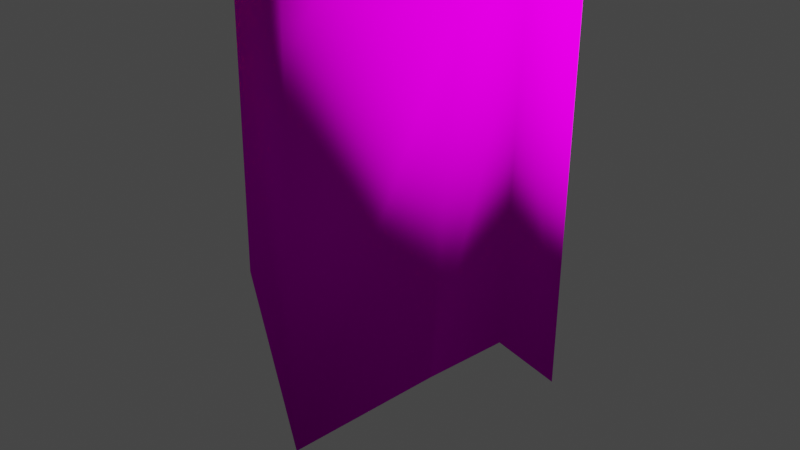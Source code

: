 # Source: player.blend  (saved by Blender 2.91.10; exported with 4.5.12 LTS)
import bpy
from mathutils import Matrix  # noqa: F401  (used for matrix-valued properties, if any)

bpy.ops.wm.read_factory_settings(use_empty=True)
scene = bpy.context.scene
scene.name = 'Scene'

# ---- collections
col_collection = bpy.data.collections.new('Collection'); scene.collection.children.link(col_collection)

# ---- images (referenced by path relative to the original .blend; pixels are not part of the script)
import os
ASSET_DIR = os.environ.get("B2B_ASSET_DIR", "")  # directory of the original .blend (textures are referenced by path, not embedded)
HERE = os.path.dirname(os.path.abspath(__file__))  # packed textures are extracted next to this script under _unpacked/

def load_image(name, relpath, width, height, colorspace="sRGB"):
    """Load a texture the original file referenced (path relative to the .blend, or extracted next to this script)."""
    p = next((c for c in (os.path.join(HERE, relpath), os.path.join(ASSET_DIR, relpath)) if relpath and os.path.exists(c)), "")
    if p:
        img = bpy.data.images.load(p, check_existing=True)
        img.name = name
    else:  # same state as the original file: an image datablock whose file is absent (Cycles renders it pink)
        img = bpy.data.images.new(name, width, height)
        img.source = "FILE"
        img.filepath = "//" + (relpath or name)
    img.colorspace_settings.name = colorspace
    return img
img_vengetexture_png = load_image('VengeTexture.png', 'VengeTexture.png', 1024, 1024, 'sRGB')
img_venge_scaled_10x_pngcrushed_png = load_image('venge_scaled_10x_pngcrushed.png', 'venge_scaled_10x_2pngcrushed.png', 1024, 1024, 'sRGB')

# ---- materials (node trees are filled in below, after node groups)
mat_material = bpy.data.materials.new('Material')
mat_material.alpha_threshold = 0.0
mat_material.use_transparent_shadow = False
mat_material.line_color = (0.0, 0.0, 0.0, 1.0)
mat_skin = bpy.data.materials.new('Skin')
mat_skin.alpha_threshold = 0.0
mat_skin.use_transparent_shadow = False
mat_skin.line_color = (0.0, 0.0, 0.0, 1.0)
mat_material_005 = bpy.data.materials.new('Material.005')
mat_material_005.use_transparent_shadow = False
mat_material_008 = bpy.data.materials.new('Material.008')
mat_material_008.use_transparent_shadow = False
mat_material_009 = bpy.data.materials.new('Material.009')
mat_material_009.use_transparent_shadow = False

# ---- material node trees
mat_material.use_nodes = True; mat_material.node_tree.nodes.clear()
_N = mat_material.node_tree.nodes; _L = mat_material.node_tree.links
n0 = _N.new('ShaderNodeOutputMaterial'); n0.name = 'Material Output'; n0.location = (300, 300)
n1 = _N.new('ShaderNodeTexImage'); n1.name = 'Image Texture'; n1.location = (-313, 242)
n1.image = img_vengetexture_png
n1.interpolation = 'Closest'
n2 = _N.new('ShaderNodeBsdfPrincipled'); n2.name = 'Principled BSDF'; n2.location = (10, 300)
n2.subsurface_method = 'BURLEY'
n2.inputs[2].default_value = 1.0
n2.inputs[3].default_value = 1.45
n2.inputs[13].default_value = 0.0
n2.inputs[27].default_value = (0.0, 0.0, 0.0, 1.0)
n2.inputs[28].default_value = 1.0
_L.new(n2.outputs[0], n0.inputs[0])
_L.new(n1.outputs[0], n2.inputs[0])
n0.is_active_output = True
mat_skin.use_nodes = True; mat_skin.node_tree.nodes.clear()
_N = mat_skin.node_tree.nodes; _L = mat_skin.node_tree.links
n0 = _N.new('ShaderNodeOutputMaterial'); n0.name = 'Material Output'; n0.location = (300, 300)
n1 = _N.new('ShaderNodeTexImage'); n1.name = 'Image Texture'; n1.location = (-313, 242)
n1.image = img_venge_scaled_10x_pngcrushed_png
n2 = _N.new('ShaderNodeBsdfPrincipled'); n2.name = 'Principled BSDF'; n2.location = (10, 300)
n2.subsurface_method = 'BURLEY'
n2.inputs[0].default_value = (0.8, 0.5732, 0.0, 1.0)
n2.inputs[2].default_value = 1.0
n2.inputs[3].default_value = 1.45
n2.inputs[13].default_value = 0.0
n2.inputs[27].default_value = (0.0, 0.0, 0.0, 1.0)
n2.inputs[28].default_value = 1.0
_L.new(n2.outputs[0], n0.inputs[0])
n0.is_active_output = True
mat_material_005.use_nodes = True; mat_material_005.node_tree.nodes.clear()
_N = mat_material_005.node_tree.nodes; _L = mat_material_005.node_tree.links
n0 = _N.new('ShaderNodeBsdfPrincipled'); n0.name = 'Principled BSDF'; n0.location = (10, 300)
n0.distribution = 'GGX'
n0.subsurface_method = 'BURLEY'
n0.inputs[0].default_value = (0.0, 0.0, 0.0, 1.0)
n0.inputs[2].default_value = 1.0
n0.inputs[3].default_value = 1.45
n0.inputs[13].default_value = 0.0
n0.inputs[27].default_value = (0.0, 0.0, 0.0, 1.0)
n0.inputs[28].default_value = 1.0
n1 = _N.new('ShaderNodeOutputMaterial'); n1.name = 'Material Output'; n1.location = (300, 300)
_L.new(n0.outputs[0], n1.inputs[0])
n1.is_active_output = True
mat_material_008.use_nodes = True; mat_material_008.node_tree.nodes.clear()
_N = mat_material_008.node_tree.nodes; _L = mat_material_008.node_tree.links
n0 = _N.new('ShaderNodeBsdfPrincipled'); n0.name = 'Principled BSDF'; n0.location = (10, 300)
n0.distribution = 'GGX'
n0.subsurface_method = 'BURLEY'
n0.inputs[0].default_value = (0.0, 0.0, 0.0, 1.0)
n0.inputs[2].default_value = 1.0
n0.inputs[3].default_value = 1.45
n0.inputs[13].default_value = 0.0
n0.inputs[27].default_value = (0.0, 0.0, 0.0, 1.0)
n0.inputs[28].default_value = 1.0
n1 = _N.new('ShaderNodeOutputMaterial'); n1.name = 'Material Output'; n1.location = (300, 300)
_L.new(n0.outputs[0], n1.inputs[0])
n1.is_active_output = True
mat_material_009.use_nodes = True; mat_material_009.node_tree.nodes.clear()
_N = mat_material_009.node_tree.nodes; _L = mat_material_009.node_tree.links
n0 = _N.new('ShaderNodeBsdfPrincipled'); n0.name = 'Principled BSDF'; n0.location = (10, 300)
n0.distribution = 'GGX'
n0.subsurface_method = 'BURLEY'
n0.inputs[0].default_value = (0.0, 0.0, 0.0, 1.0)
n0.inputs[2].default_value = 1.0
n0.inputs[3].default_value = 1.45
n0.inputs[13].default_value = 0.0
n0.inputs[27].default_value = (0.0, 0.0, 0.0, 1.0)
n0.inputs[28].default_value = 1.0
n1 = _N.new('ShaderNodeOutputMaterial'); n1.name = 'Material Output'; n1.location = (300, 300)
_L.new(n0.outputs[0], n1.inputs[0])
n1.is_active_output = True

# ---- world
world_world = bpy.data.worlds.new('World'); scene.world = world_world
world_world.use_nodes = True; world_world.node_tree.nodes.clear()
_N = world_world.node_tree.nodes; _L = world_world.node_tree.links
n0 = _N.new('ShaderNodeOutputWorld'); n0.name = 'World Output'; n0.location = (300, 300)
n1 = _N.new('ShaderNodeBackground'); n1.name = 'Background'; n1.location = (10, 300)
n1.inputs[0].default_value = (0.05088, 0.05088, 0.05088, 1.0)
_L.new(n1.outputs[0], n0.inputs[0])
n0.is_active_output = True
world_world.color = (0.05088, 0.05088, 0.05088)
world_world.use_sun_shadow = False
world_world.sun_shadow_jitter_overblur = 0.0

# ---- cameras
cam_camera = bpy.data.cameras.new('Camera')
cam_camera.clip_end = 100.0
cam_camera.ortho_scale = 7.314

# ---- lights
light_light = bpy.data.lights.new('Light', 'SUN')
light_light.transmission_factor = 0.0
light_light.angle = 0.1993
light_light.shadow_soft_size = 0.1
light_light.shadow_cascade_max_distance = 1000.0

# ---- meshes
me_sphere = bpy.data.meshes.new('Sphere')
me_sphere.from_pydata([(0.0, 0.5878, 0.809), (0.0, 0.9511, 0.309), (0.0, 0.9511, -0.309), (0.0, 0.5878, -0.809), (0.559, 0.1816, 0.809), (0.9045, 0.2939, 0.309), (0.9045, 0.2939, -0.309), (0.559, 0.1816, -0.809), (0.3455, -0.4755, 0.809), (0.559, -0.7694, 0.309), (0.559, -0.7694, -0.309), (0.3455, -0.4755, -0.809), (0.0, -8.742e-08, -1.0), (-5.139e-08, -1.581e-07, 1.0), (-0.3455, -0.4755, 0.809), (-0.559, -0.7694, 0.309), (-0.559, -0.7694, -0.309), (-0.3455, -0.4755, -0.809), (-0.559, 0.1816, 0.809), (-0.9045, 0.2939, 0.309), (-0.9045, 0.2939, -0.309), (-0.559, 0.1816, -0.809)], [], [(0, 13, 4), (3, 2, 6, 7), (1, 0, 4, 5), (12, 3, 7), (2, 1, 5, 6), (12, 7, 11), (6, 5, 9, 10), (4, 13, 8), (7, 6, 10, 11), (5, 4, 8, 9), (12, 11, 17), (10, 9, 15, 16), (8, 13, 14), (11, 10, 16, 17), (9, 8, 14, 15), (12, 17, 21), (16, 15, 19, 20), (14, 13, 18), (17, 16, 20, 21), (15, 14, 18, 19), (12, 21, 3), (20, 19, 1, 2), (18, 13, 0), (21, 20, 2, 3), (19, 18, 0, 1)])
me_sphere.polygons.foreach_set('use_smooth', [True] * 25)
_uv = me_sphere.uv_layers.new(name='UVMap')
_uv.uv.foreach_set('vector', [0.3321, 0.6634, 0.3143, 0.6061, 0.3057, 0.6935, 0.6713, 0.03941, 0.6203, 0.1588, 0.8873, 0.1588, 0.8363, 0.03941, 0.6203, 0.3065, 0.6713, 0.4259, 0.8363, 0.4259, 0.8873, 0.3065, 0.3128, 0.7707, 0.3326, 0.724, 0.3059, 0.6935, 0.6203, 0.1588, 0.6203, 0.3065, 0.8873, 0.3065, 0.8873, 0.1588, 0.3128, 0.7707, 0.3059, 0.6935, 0.2894, 0.7777, 0.0, 0.5541, 0.0, 0.7158, 0.2925, 0.7158, 0.2925, 0.5541, 0.3057, 0.6935, 0.3143, 0.6061, 0.2894, 0.6077, 0.06385, 0.7422, 0.0, 0.5541, 0.2925, 0.5541, 0.1367, 0.7422, 0.0, 0.7158, 0.05586, 0.8466, 0.2366, 0.8466, 0.2925, 0.7158, 0.3128, 0.7707, 0.2894, 0.7777, 0.3059, 0.8603, 0.2925, 0.5541, 0.2925, 0.7158, 0.2894, 0.6948, 0.2894, 0.6007, 0.2894, 0.6077, 0.3143, 0.6061, 0.3959, 0.6639, 0.1817, 0.7422, 0.2925, 0.5541, 0.2894, 0.6007, 0.2545, 0.7422, 0.2925, 0.7158, 0.3483, 0.8466, 0.2807, 0.771, 0.2894, 0.6948, 0.3128, 0.7707, 0.3059, 0.8603, 0.3326, 0.8271, 0.04134, 0.6244, 0.04134, 0.6895, 0.1592, 0.6895, 0.1592, 0.6244, 0.3959, 0.6639, 0.3143, 0.6061, 0.3321, 0.559, 0.06385, 0.5717, 0.04134, 0.6244, 0.1592, 0.6244, 0.1367, 0.5717, 0.04134, 0.6895, 0.06385, 0.7422, 0.1367, 0.7422, 0.1592, 0.6895, 0.3128, 0.7707, 0.3326, 0.8271, 0.3326, 0.724, 0.1592, 0.6244, 0.1592, 0.6895, 0.277, 0.6895, 0.277, 0.6244, 0.3321, 0.559, 0.3143, 0.6061, 0.3321, 0.6634, 0.1817, 0.5717, 0.1592, 0.6244, 0.277, 0.6244, 0.2545, 0.5717, 0.1592, 0.6895, 0.1817, 0.7422, 0.2545, 0.7422, 0.277, 0.6895])
me_sphere.materials.append(mat_material)
me_sphere.use_remesh_fix_poles = True
me_sphere.use_remesh_preserve_attributes = False
me_sphere.use_mirror_vertex_groups = False
me_sphere.update()
me_sphere_002 = bpy.data.meshes.new('Sphere.002')
me_sphere_002.from_pydata([(0.75, -0.433, 0.4441), (0.5071, -0.2928, -0.48), (-0.75, -0.433, 0.4441), (-0.5071, -0.2928, -0.48), (0.6391, -0.4484, 0.04171), (-0.6358, -0.6853, 0.04085), (0.1867, 0.2273, 0.4441), (-0.1861, 0.2279, 0.4441), (0.1537, 0.3193, -0.48), (-0.1542, 0.3186, -0.48), (-0.1559, -0.09, -0.688), (0.1555, -0.08976, -0.6882), (0.187, -0.108, 0.7774), (-0.1865, -0.1077, 0.7777), (-0.1241, 0.4689, 0.007971), (0.1431, 0.4806, 0.00934), (-0.6703, -0.03218, 0.4506), (-0.5356, 0.1028, 0.03056), (-0.3307, 0.01288, -0.48)], [], [(10, 3, 18, 9), (8, 15, 4, 1), (2, 13, 7, 16), (0, 12, 13, 2), (4, 0, 2, 5), (18, 17, 14, 9), (15, 6, 0, 4), (17, 16, 7, 14), (10, 11, 1, 3), (1, 4, 5, 3), (11, 8, 1), (15, 8, 9, 14), (12, 6, 7, 13), (8, 11, 10, 9), (6, 15, 14, 7), (6, 12, 0), (5, 2, 16, 17), (3, 5, 17, 18)])
me_sphere_002.polygons.foreach_set('use_smooth', [True] * 18)
_uv = me_sphere_002.uv_layers.new(name='UVMap')
_uv.uv.foreach_set('vector', [0.7829, 0.7161, 0.7836, 0.7268, 0.7886, 0.7197, 0.7936, 0.7126, 0.7768, 0.7795, 0.7863, 0.7749, 0.7676, 0.7568, 0.7643, 0.7674, 0.7812, 0.7497, 0.7829, 0.7357, 0.7713, 0.7357, 0.7753, 0.7477, 0.7559, 0.7497, 0.7434, 0.7624, 0.7425, 0.7716, 0.7523, 0.7866, 0.7643, 0.7531, 0.7559, 0.7497, 0.7523, 0.7866, 0.7643, 0.7849, 0.7886, 0.7197, 0.7995, 0.7282, 0.8048, 0.7167, 0.7936, 0.7126, 0.7863, 0.7749, 0.7863, 0.7663, 0.773, 0.7497, 0.7676, 0.7568, 0.7651, 0.7444, 0.7753, 0.7477, 0.7713, 0.7357, 0.7591, 0.7342, 0.7863, 0.7965, 0.7871, 0.8042, 0.7951, 0.812, 0.7924, 0.7871, 0.7951, 0.812, 0.8081, 0.8141, 0.8081, 0.7822, 0.7924, 0.7871, 0.7655, 0.7786, 0.7768, 0.7795, 0.7643, 0.7674, 0.759, 0.7276, 0.7518, 0.7274, 0.7518, 0.735, 0.7591, 0.7342, 0.7829, 0.7265, 0.7713, 0.7265, 0.7713, 0.7357, 0.7829, 0.7357, 0.7768, 0.7795, 0.7655, 0.7786, 0.765, 0.7846, 0.7763, 0.7855, 0.7713, 0.7265, 0.759, 0.7276, 0.7591, 0.7342, 0.7713, 0.7357, 0.7713, 0.7265, 0.7829, 0.7265, 0.7812, 0.7126, 0.7863, 0.7419, 0.7979, 0.7451, 0.8048, 0.7379, 0.7995, 0.7282, 0.7836, 0.7268, 0.7863, 0.7419, 0.7995, 0.7282, 0.7886, 0.7197])
me_sphere_002.materials.append(mat_skin)
me_sphere_002.use_remesh_fix_poles = True
me_sphere_002.use_remesh_preserve_attributes = False
me_sphere_002.use_mirror_vertex_groups = False
me_sphere_002.update()
me_sphere_003 = bpy.data.meshes.new('Sphere.003')
me_sphere_003.from_pydata([(0.75, -0.433, 0.4441), (0.5071, -0.2928, -0.48), (-0.75, -0.433, 0.4441), (-0.5071, -0.2928, -0.48), (0.6391, -0.4484, 0.04171), (-0.6358, -0.6853, 0.04085), (0.1867, 0.2273, 0.4441), (-0.1861, 0.2279, 0.4441), (0.1537, 0.3193, -0.48), (-0.1542, 0.3186, -0.48), (-0.1559, -0.09, -0.688), (0.1555, -0.08976, -0.6882), (0.187, -0.108, 0.7774), (-0.1865, -0.1077, 0.7777), (-0.1241, 0.4689, 0.007971), (0.1431, 0.4806, 0.00934), (-0.6703, -0.03218, 0.4506), (-0.5356, 0.1028, 0.03056), (-0.3307, 0.01288, -0.48)], [], [(10, 3, 18, 9), (8, 15, 4, 1), (2, 13, 7, 16), (0, 12, 13, 2), (4, 0, 2, 5), (18, 17, 14, 9), (15, 6, 0, 4), (17, 16, 7, 14), (10, 11, 1, 3), (1, 4, 5, 3), (11, 8, 1), (15, 8, 9, 14), (12, 6, 7, 13), (8, 11, 10, 9), (6, 15, 14, 7), (6, 12, 0), (5, 2, 16, 17), (3, 5, 17, 18)])
me_sphere_003.polygons.foreach_set('use_smooth', [True] * 18)
_uv = me_sphere_003.uv_layers.new(name='UVMap')
_uv.uv.foreach_set('vector', [0.7863, 0.7532, 0.7869, 0.7639, 0.7919, 0.7568, 0.7969, 0.7497, 0.7332, 0.8164, 0.7427, 0.8118, 0.724, 0.7937, 0.7207, 0.8043, 0.7501, 0.7497, 0.7518, 0.7357, 0.7402, 0.7357, 0.7442, 0.7477, 0.7341, 0.7497, 0.7216, 0.7624, 0.7207, 0.7716, 0.7305, 0.7866, 0.7425, 0.7531, 0.7341, 0.7497, 0.7305, 0.7866, 0.7425, 0.7849, 0.7919, 0.7568, 0.8028, 0.7652, 0.8082, 0.7538, 0.7969, 0.7497, 0.7427, 0.8118, 0.7427, 0.8032, 0.7294, 0.7866, 0.724, 0.7937, 0.7339, 0.7444, 0.7442, 0.7477, 0.7402, 0.7357, 0.728, 0.7342, 0.7643, 0.7998, 0.7651, 0.8075, 0.7731, 0.8153, 0.7704, 0.7904, 0.7731, 0.8153, 0.7861, 0.8174, 0.7861, 0.7855, 0.7704, 0.7904, 0.7219, 0.8155, 0.7332, 0.8164, 0.7207, 0.8043, 0.7279, 0.7276, 0.7207, 0.7274, 0.7207, 0.735, 0.728, 0.7342, 0.7518, 0.7265, 0.7402, 0.7265, 0.7402, 0.7357, 0.7518, 0.7357, 0.6597, 0.7803, 0.7664, 0.567, 0.8176, 0.6694, 0.7011, 0.9003, 0.7402, 0.7265, 0.7279, 0.7276, 0.728, 0.7342, 0.7402, 0.7357, 0.7402, 0.7265, 0.7518, 0.7265, 0.7501, 0.7126, 0.7897, 0.779, 0.8013, 0.7822, 0.8082, 0.775, 0.8028, 0.7652, 0.7869, 0.7639, 0.7897, 0.779, 0.8028, 0.7652, 0.7919, 0.7568])
me_sphere_003.materials.append(mat_skin)
me_sphere_003.use_remesh_fix_poles = True
me_sphere_003.use_remesh_preserve_attributes = False
me_sphere_003.use_mirror_vertex_groups = False
me_sphere_003.update()
me_sphere_004 = bpy.data.meshes.new('Sphere.004')
me_sphere_004.from_pydata([(0.0, 0.5878, 0.809), (0.0, 0.9511, 0.309), (0.0, 0.9511, -0.309), (0.0, 0.5878, -0.809), (0.559, 0.1816, 0.809), (0.9045, 0.2939, 0.309), (0.9045, 0.2939, -0.309), (0.559, 0.1816, -0.809), (0.3455, -0.4755, 0.809), (0.559, -0.7694, 0.309), (0.559, -0.7694, -0.309), (0.3455, -0.4755, -0.809), (0.0, -8.742e-08, -1.0), (-5.139e-08, -1.581e-07, 1.0), (-0.3455, -0.4755, 0.809), (-0.559, -0.7694, 0.309), (-0.559, -0.7694, -0.309), (-0.3455, -0.4755, -0.809), (-0.559, 0.1816, 0.809), (-0.9045, 0.2939, 0.309), (-0.9045, 0.2939, -0.309), (-0.559, 0.1816, -0.809)], [], [(0, 13, 4), (3, 2, 6, 7), (1, 0, 4, 5), (12, 3, 7), (2, 1, 5, 6), (12, 7, 11), (6, 5, 9, 10), (4, 13, 8), (7, 6, 10, 11), (5, 4, 8, 9), (12, 11, 17), (10, 9, 15, 16), (8, 13, 14), (11, 10, 16, 17), (9, 8, 14, 15), (12, 17, 21), (16, 15, 19, 20), (14, 13, 18), (17, 16, 20, 21), (15, 14, 18, 19), (12, 21, 3), (20, 19, 1, 2), (18, 13, 0), (21, 20, 2, 3), (19, 18, 0, 1)])
me_sphere_004.polygons.foreach_set('use_smooth', [True] * 25)
_uv = me_sphere_004.uv_layers.new(name='UVMap')
_uv.uv.foreach_set('vector', [0.3321, 0.6634, 0.3143, 0.6061, 0.3057, 0.6935, 0.6713, 0.03941, 0.6203, 0.1588, 0.8873, 0.1588, 0.8363, 0.03941, 0.6203, 0.3065, 0.6713, 0.4259, 0.8363, 0.4259, 0.8873, 0.3065, 0.3128, 0.7707, 0.3326, 0.724, 0.3059, 0.6935, 0.6203, 0.1588, 0.6203, 0.3065, 0.8873, 0.3065, 0.8873, 0.1588, 0.3128, 0.7707, 0.3059, 0.6935, 0.2894, 0.7777, 0.0, 0.5541, 0.0, 0.7158, 0.2925, 0.7158, 0.2925, 0.5541, 0.3057, 0.6935, 0.3143, 0.6061, 0.2894, 0.6077, 0.06385, 0.7422, 0.0, 0.5541, 0.2925, 0.5541, 0.1367, 0.7422, 0.0, 0.7158, 0.05586, 0.8466, 0.2366, 0.8466, 0.2925, 0.7158, 0.3128, 0.7707, 0.2894, 0.7777, 0.3059, 0.8603, 0.2925, 0.5541, 0.2925, 0.7158, 0.2894, 0.6948, 0.2894, 0.6007, 0.2894, 0.6077, 0.3143, 0.6061, 0.3959, 0.6639, 0.1817, 0.7422, 0.2925, 0.5541, 0.2894, 0.6007, 0.2545, 0.7422, 0.2925, 0.7158, 0.3483, 0.8466, 0.2807, 0.771, 0.2894, 0.6948, 0.3128, 0.7707, 0.3059, 0.8603, 0.3326, 0.8271, 0.04134, 0.6244, 0.04134, 0.6895, 0.1592, 0.6895, 0.1592, 0.6244, 0.3959, 0.6639, 0.3143, 0.6061, 0.3321, 0.559, 0.06385, 0.5717, 0.04134, 0.6244, 0.1592, 0.6244, 0.1367, 0.5717, 0.04134, 0.6895, 0.06385, 0.7422, 0.1367, 0.7422, 0.1592, 0.6895, 0.3128, 0.7707, 0.3326, 0.8271, 0.3326, 0.724, 0.1592, 0.6244, 0.1592, 0.6895, 0.277, 0.6895, 0.277, 0.6244, 0.3321, 0.559, 0.3143, 0.6061, 0.3321, 0.6634, 0.1817, 0.5717, 0.1592, 0.6244, 0.277, 0.6244, 0.2545, 0.5717, 0.1592, 0.6895, 0.1817, 0.7422, 0.2545, 0.7422, 0.277, 0.6895])
me_sphere_004.materials.append(mat_material)
me_sphere_004.use_remesh_fix_poles = True
me_sphere_004.use_remesh_preserve_attributes = False
me_sphere_004.use_mirror_vertex_groups = False
me_sphere_004.update()
me_plane = bpy.data.meshes.new('Plane')
me_plane.from_pydata([(2.002, 1.0, 0.1378), (1.536, 1.0, 0.3674), (0.0, 1.0, -1.601), (1.536, 1.037, 0.3674), (2.002, 1.037, 0.1378), (-1.577e-09, 1.037, -1.601)], [], [(1, 0, 2), (3, 5, 4), (1, 2, 5, 3), (2, 0, 4, 5), (0, 1, 3, 4)])
_uv = me_plane.uv_layers.new(name='UVMap')
_uv.uv.foreach_set('vector', [0.0, 0.0, 0.0, 0.0, 0.0, 0.0, 0.0, 0.0, 0.0, 0.0, 0.0, 0.0, 0.0, 0.0, 0.0, 0.0, 0.0, 0.0, 0.0, 0.0, 0.0, 0.0, 0.0, 0.0, 0.0, 0.0, 0.0, 0.0, 0.0, 0.0, 0.0, 0.0, 0.0, 0.0, 0.0, 0.0])
me_plane.materials.append(mat_material_005)
me_plane.use_remesh_fix_poles = True
me_plane.use_remesh_preserve_attributes = False
me_plane.use_mirror_vertex_groups = False
me_plane.update()
me_plane_002 = bpy.data.meshes.new('Plane.002')
me_plane_002.from_pydata([], [], [])
_uv = me_plane_002.uv_layers.new(name='UVMap')
_uv.uv.foreach_set('vector', [])
me_plane_002.materials.append(mat_material_008)
me_plane_002.use_remesh_fix_poles = True
me_plane_002.use_remesh_preserve_attributes = False
me_plane_002.use_mirror_vertex_groups = False
me_plane_002.update()
me_plane_003 = bpy.data.meshes.new('Plane.003')
me_plane_003.from_pydata([(2.002, 1.0, 0.1378), (1.536, 1.0, 0.3674), (0.0, 1.0, -1.601), (1.536, 1.037, 0.3674), (2.002, 1.037, 0.1378), (-1.577e-09, 1.037, -1.601)], [], [(1, 0, 2), (3, 5, 4), (1, 2, 5, 3), (2, 0, 4, 5), (0, 1, 3, 4)])
_uv = me_plane_003.uv_layers.new(name='UVMap')
_uv.uv.foreach_set('vector', [0.0, 0.0, 0.0, 0.0, 0.0, 0.0, 0.0, 0.0, 0.0, 0.0, 0.0, 0.0, 0.0, 0.0, 0.0, 0.0, 0.0, 0.0, 0.0, 0.0, 0.0, 0.0, 0.0, 0.0, 0.0, 0.0, 0.0, 0.0, 0.0, 0.0, 0.0, 0.0, 0.0, 0.0, 0.0, 0.0])
me_plane_003.materials.append(mat_material_009)
me_plane_003.use_remesh_fix_poles = True
me_plane_003.use_remesh_preserve_attributes = False
me_plane_003.use_mirror_vertex_groups = False
me_plane_003.update()
me_cube = bpy.data.meshes.new('Cube')
me_cube.from_pydata([(1.168, 0.7927, 0.2296), (1.825, 0.7789, 2.824), (1.666, 0.9049, -1.511), (-1.168, 0.7927, 0.2296), (-1.825, 0.7789, 2.824), (-1.666, 0.9049, -0.6098), (0.0, 0.9376, 0.2296), (0.0, 0.5036, 3.873), (0.0, 0.9064, 3.485), (0.0, 1.362, 2.807), (0.0, 1.437, -0.6257), (1.684, 0.0, 3.636), (1.168, -0.7927, 0.2296), (1.825, -0.7789, 2.824), (1.666, -0.9049, -0.6098), (-1.684, 0.0, 3.636), (-1.168, -0.7927, 0.2296), (-1.825, -0.7789, 2.824), (-1.666, -0.9049, -0.6098), (0.0, -0.9376, 0.2296), (0.0, -0.5036, 3.873), (0.0, -0.9064, 3.485), (0.0, -1.362, 2.807), (0.0, -1.437, -1.945), (1.168, 2.745e-09, 0.2296), (1.838, 0.0, 2.82), (1.703, 1.142e-09, -0.6142), (0.0, 0.0, 3.873), (0.0, 2.745e-09, 0.2296), (-1.168, 2.745e-09, 0.2296), (-1.838, 0.0, 2.82), (-1.703, 1.142e-09, -1.104)], [], [(9, 7, 11, 1), (10, 9, 1, 2), (9, 8, 1), (6, 10, 2, 0), (11, 7, 27), (1, 8, 7, 11), (9, 4, 15, 7), (10, 5, 4, 9), (9, 4, 8), (6, 3, 5, 10), (4, 15, 7, 8), (5, 31, 30, 4), (3, 29, 31, 5), (4, 30, 15), (6, 28, 29, 3), (7, 15, 27), (2, 1, 25, 26), (6, 0, 24, 28), (0, 2, 26, 24), (1, 11, 25), (22, 13, 11, 20), (23, 14, 13, 22), (22, 13, 21), (19, 12, 14, 23), (11, 27, 20), (13, 11, 20, 21), (22, 20, 15, 17), (23, 22, 17, 18), (22, 21, 17), (19, 23, 18, 16), (17, 21, 20, 15), (18, 17, 30, 31), (16, 18, 31, 29), (17, 15, 30), (19, 16, 29, 28), (20, 27, 15), (14, 26, 25, 13), (19, 28, 24, 12), (12, 24, 26, 14), (13, 25, 11)])
me_cube.polygons.foreach_set('use_smooth', [True] * 40)
_uv = me_cube.uv_layers.new(name='UVMap')
_uv.uv.foreach_set('vector', [0.2434, 0.2041, 0.2473, 0.2543, 0.3272, 0.2471, 0.3297, 0.2089, 0.2493, 0.04736, 0.2434, 0.2041, 0.3297, 0.2089, 0.3297, 0.01057, 0.2434, 0.2041, 0.2453, 0.2359, 0.3297, 0.2089, 0.09092, 0.3689, 0.1282, 0.3667, 0.1478, 0.2795, 0.07711, 0.3179, 0.004165, 0.302, 0.02037, 0.3807, 0.04064, 0.3698, 0.3297, 0.2089, 0.2453, 0.2359, 0.2473, 0.2543, 0.3272, 0.2471, 0.2434, 0.2041, 0.165, 0.203, 0.1751, 0.2417, 0.2473, 0.2543, 0.2493, 0.04736, 0.1776, 0.04634, 0.165, 0.203, 0.2434, 0.2041, 0.2434, 0.2041, 0.165, 0.203, 0.2453, 0.2359, 0.09092, 0.3689, 0.105, 0.4158, 0.1478, 0.429, 0.1282, 0.3667, 0.04881, 0.46, 0.07711, 0.4375, 0.02037, 0.3807, 0.004165, 0.3894, 0.4123, 0.2665, 0.3703, 0.2459, 0.3768, 0.4247, 0.4123, 0.4235, 0.3136, 0.4578, 0.3136, 0.4215, 0.2507, 0.4215, 0.2733, 0.4628, 0.4123, 0.4235, 0.3768, 0.4247, 0.3778, 0.461, 0.165, 0.4335, 0.2078, 0.4335, 0.2078, 0.3801, 0.1716, 0.3801, 0.02037, 0.3807, 0.07711, 0.4375, 0.04064, 0.3698, 0.4112, 0.2459, 0.4112, 0.04792, 0.3756, 0.04702, 0.3711, 0.2037, 0.165, 0.4335, 0.1716, 0.4869, 0.2078, 0.4869, 0.2078, 0.4335, 0.4927, 0.0152, 0.4112, 0.01057, 0.4518, 0.05211, 0.4927, 0.05141, 0.4112, 0.04792, 0.3767, 0.01057, 0.3756, 0.04702, 0.07573, 0.2265, 0.004165, 0.2276, 0.01835, 0.2688, 0.08409, 0.2795, 0.08936, 0.01057, 0.01996, 0.07139, 0.004165, 0.2276, 0.07573, 0.2265, 0.07573, 0.2265, 0.004165, 0.2276, 0.07982, 0.2597, 0.1961, 0.297, 0.165, 0.3384, 0.1812, 0.3801, 0.2722, 0.3597, 0.004165, 0.302, 0.04064, 0.3698, 0.0609, 0.3588, 0.03246, 0.2795, 0.004165, 0.302, 0.0609, 0.3588, 0.07711, 0.3501, 0.07573, 0.2265, 0.08409, 0.2795, 0.165, 0.274, 0.163, 0.2332, 0.08936, 0.01057, 0.07573, 0.2265, 0.163, 0.2332, 0.165, 0.07656, 0.07573, 0.2265, 0.07982, 0.2597, 0.163, 0.2332, 0.1961, 0.297, 0.2722, 0.3597, 0.2722, 0.2603, 0.2288, 0.2543, 0.163, 0.2332, 0.07982, 0.2597, 0.08409, 0.2795, 0.165, 0.274, 0.3297, 0.2697, 0.3412, 0.4262, 0.3768, 0.4247, 0.3703, 0.2459, 0.3136, 0.3853, 0.2733, 0.3801, 0.2507, 0.4215, 0.3136, 0.4215, 0.3412, 0.4262, 0.3778, 0.461, 0.3768, 0.4247, 0.2507, 0.4335, 0.244, 0.3801, 0.2078, 0.3801, 0.2078, 0.4335, 0.0609, 0.3588, 0.04064, 0.3698, 0.07711, 0.4375, 0.3297, 0.2025, 0.3711, 0.2037, 0.3756, 0.04702, 0.3401, 0.04583, 0.2507, 0.4335, 0.2078, 0.4335, 0.2078, 0.4869, 0.244, 0.4869, 0.4927, 0.08761, 0.4927, 0.05141, 0.4518, 0.05211, 0.4522, 0.09337, 0.3401, 0.04583, 0.3756, 0.04702, 0.3767, 0.01057])
me_cube.materials.append(mat_material)
me_cube.use_remesh_preserve_volume = False
me_cube.use_remesh_preserve_attributes = False
me_cube.use_mirror_vertex_groups = False
me_cube.update()
me_cube_001 = bpy.data.meshes.new('Cube.001')
me_cube_001.from_pydata([(-0.7816, -0.7816, -1.0), (-0.7816, -1.0, -0.7816), (-1.0, -0.7816, -0.7816), (-0.7816, -1.0, 0.7816), (-0.7816, -0.7816, 1.0), (-1.0, -0.7816, 0.7816), (-0.7816, 0.7816, -1.0), (-1.0, 0.7816, -0.7816), (-0.7816, 1.0, -0.7816), (-0.7816, 0.7816, 1.0), (-0.7816, 1.0, 0.7816), (-1.0, 0.7816, 0.7816), (0.7816, -0.7816, -1.0), (1.0, -0.7816, -0.7816), (0.7816, -1.0, -0.7816), (0.7816, -0.7816, 1.0), (0.7816, -1.0, 0.7816), (1.0, -0.7816, 0.7816), (0.7816, 0.7816, -1.0), (0.7816, 1.0, -0.7816), (1.0, 0.7816, -0.7816), (0.7816, 0.7816, 1.0), (1.0, 0.7816, 0.7816), (0.7816, 1.0, 0.7816)], [], [(14, 16, 3, 1), (20, 22, 17, 13), (21, 9, 4, 15), (2, 5, 11, 7), (8, 10, 23, 19), (0, 1, 2), (3, 4, 5), (6, 7, 8), (9, 10, 11), (12, 13, 14), (15, 16, 17), (18, 19, 20), (21, 22, 23), (6, 0, 2, 7), (1, 3, 5, 2), (4, 9, 11, 5), (10, 8, 7, 11), (18, 6, 8, 19), (9, 21, 23, 10), (22, 20, 19, 23), (12, 18, 20, 13), (21, 15, 17, 22), (16, 14, 13, 17), (0, 12, 14, 1), (15, 4, 3, 16), (6, 18, 12, 0)])
me_cube_001.polygons.foreach_set('use_smooth', [True] * 26)
_uv = me_cube_001.uv_layers.new(name='UVMap')
_uv.uv.foreach_set('vector', [0.6857, 0.9108, 0.7639, 0.9108, 0.7639, 0.9891, 0.6857, 0.9891, 0.6857, 0.8107, 0.7639, 0.8107, 0.7639, 0.8889, 0.6857, 0.8889, 0.7858, 0.8107, 0.8641, 0.8107, 0.8641, 0.8889, 0.7858, 0.8889, 0.6857, 0.6105, 0.7639, 0.6105, 0.7639, 0.6887, 0.6857, 0.6887, 0.6857, 0.7106, 0.7639, 0.7106, 0.7639, 0.7888, 0.6857, 0.7888, 0.5856, 0.8889, 0.5856, 0.8999, 0.5746, 0.8889, 0.7639, 0.9891, 0.7749, 0.9891, 0.7639, 1.0, 0.5856, 0.8107, 0.5746, 0.8107, 0.5856, 0.7998, 0.7749, 0.7106, 0.7749, 0.7106, 0.7639, 0.6996, 0.6638, 0.8889, 0.6748, 0.8889, 0.6638, 0.8999, 0.7749, 0.9108, 0.7749, 0.9108, 0.7639, 0.8999, 0.6638, 0.8107, 0.6638, 0.7998, 0.6748, 0.8107, 0.7749, 0.8107, 0.7749, 0.8107, 0.7639, 0.7998, 0.5856, 0.8107, 0.5856, 0.8889, 0.5746, 0.8889, 0.5746, 0.8107, 0.6857, 0.9891, 0.7639, 0.9891, 0.7639, 1.0, 0.6857, 1.0, 0.8641, 0.8889, 0.8641, 0.8107, 0.875, 0.8107, 0.875, 0.8889, 0.7639, 0.7106, 0.6857, 0.7106, 0.6857, 0.6887, 0.7639, 0.6887, 0.6638, 0.8107, 0.5856, 0.8107, 0.5856, 0.7998, 0.6638, 0.7998, 0.7749, 0.7106, 0.7749, 0.7888, 0.7639, 0.7888, 0.7639, 0.7106, 0.7639, 0.8107, 0.6857, 0.8107, 0.6857, 0.7888, 0.7639, 0.7888, 0.6638, 0.8889, 0.6638, 0.8107, 0.6857, 0.8107, 0.6857, 0.8889, 0.7858, 0.8107, 0.7858, 0.8889, 0.7639, 0.8889, 0.7639, 0.8107, 0.7639, 0.9108, 0.6857, 0.9108, 0.6857, 0.8889, 0.7639, 0.8889, 0.5856, 0.8889, 0.6638, 0.8889, 0.6638, 0.8999, 0.5856, 0.8999, 0.7749, 0.9108, 0.7749, 0.9891, 0.7639, 0.9891, 0.7639, 0.9108, 0.5856, 0.8107, 0.6638, 0.8107, 0.6638, 0.8889, 0.5856, 0.8889])
me_cube_001.materials.append(mat_skin)
me_cube_001.use_remesh_fix_poles = True
me_cube_001.use_remesh_preserve_attributes = False
me_cube_001.use_mirror_vertex_groups = False
me_cube_001.update()

# ---- objects
ob_sphere = bpy.data.objects.new('Sphere', me_sphere)
ob_sphere_002 = bpy.data.objects.new('Sphere.002', me_sphere_002)
ob_sphere_003 = bpy.data.objects.new('Sphere.003', me_sphere_003)
ob_sphere_001 = bpy.data.objects.new('Sphere.001', me_sphere_004)
ob_plane = bpy.data.objects.new('Plane', me_plane)
ob_plane_002 = bpy.data.objects.new('Plane.002', me_plane_002)
ob_plane_001 = bpy.data.objects.new('Plane.001', me_plane_003)
ob_cube = bpy.data.objects.new('Cube', me_cube)
ob_light = bpy.data.objects.new('Light', light_light)
ob_camera = bpy.data.objects.new('Camera', cam_camera)
ob_cube_001 = bpy.data.objects.new('Cube.001', me_cube_001)

# ---- transforms, parenting, visibility, modifiers, constraints
ob_sphere.location = (1.167, 1.603, 6.688)
ob_sphere.rotation_euler = (0.0, -0.0, 0.6416)
ob_sphere.scale = (1.089, 1.089, 1.089)
ob_sphere.lineart.crease_threshold = 0.0
ob_sphere_002.location = (-6.39, 0.0, 3.449)
ob_sphere_002.rotation_euler = (1.571, -1.344e-07, -1.61)
ob_sphere_002.scale = (1.582, 1.582, 1.582)
ob_sphere_002.lineart.crease_threshold = 0.0
ob_sphere_003.location = (6.215, 0.0, 3.449)
ob_sphere_003.rotation_euler = (1.571, -1.344e-07, -1.61)
ob_sphere_003.scale = (1.582, 1.582, -1.582)
ob_sphere_003.lineart.crease_threshold = 0.0
ob_sphere_001.location = (-1.244, 1.603, 6.688)
ob_sphere_001.rotation_euler = (0.0, -0.0, 0.6416)
ob_sphere_001.scale = (1.089, 1.089, 1.089)
ob_sphere_001.lineart.crease_threshold = 0.0
ob_plane.location = (0.0, 1.144, 8.983)
ob_plane.lineart.crease_threshold = 0.0
ob_plane_002.location = (0.0, 1.144, 7.665)
ob_plane_002.rotation_euler = (0.0, 0.7974, 0.0)
ob_plane_002.lineart.crease_threshold = 0.0
ob_plane_001.location = (0.0, 1.144, 8.983)
ob_plane_001.scale = (-1.0, 1.0, 1.0)
ob_plane_001.lineart.crease_threshold = 0.0
ob_cube.location = (0.0, 0.0, -0.2114)
ob_cube.scale = (0.8278, 1.0, 1.0)
ob_cube.lock_rotations_4d = False
ob_cube.empty_display_type = 'ARROWS'
ob_cube.lineart.crease_threshold = 0.0
ob_light.location = (-0.6688, -27.71, 51.11)
ob_light.rotation_euler = (0.6503, 0.05522, 1.866)
ob_light.lock_rotations_4d = False
ob_light.empty_display_type = 'ARROWS'
ob_light.color = (0.0, 0.0, 0.0, 0.0)
ob_light.lineart.crease_threshold = 0.0
ob_camera.location = (7.359, -6.926, 4.958)
ob_camera.rotation_euler = (1.109, 0.0, 0.8149)
ob_camera.lock_rotations_4d = False
ob_camera.empty_display_type = 'ARROWS'
ob_camera.color = (0.0, 0.0, 0.0, 0.0)
ob_camera.display_type = 'WIRE'
ob_camera.lineart.crease_threshold = 0.0
ob_cube_001.location = (-0.002863, -0.1699, 6.619)
ob_cube_001.scale = (1.838, 1.838, 1.838)
ob_cube_001.lineart.crease_threshold = 0.0

# ---- collection membership
scene.collection.objects.link(ob_sphere)
scene.collection.objects.link(ob_sphere_002)
scene.collection.objects.link(ob_sphere_003)
scene.collection.objects.link(ob_sphere_001)
scene.collection.objects.link(ob_plane)
scene.collection.objects.link(ob_plane_002)
scene.collection.objects.link(ob_plane_001)
col_collection.objects.link(ob_cube)
col_collection.objects.link(ob_light)
col_collection.objects.link(ob_camera)
col_collection.objects.link(ob_cube_001)

# ---- scene / render settings (as saved in the file)
scene.camera = ob_camera
scene.frame_start = 1; scene.frame_end = 250; scene.frame_set(1)
scene.render.engine = 'BLENDER_EEVEE_NEXT'
scene.cycles.use_denoising = False
scene.cycles.samples = 128
scene.cycles.sampling_pattern = 'TABULATED_SOBOL'
scene.cycles.use_adaptive_sampling = False
scene.cycles.use_light_tree = False
scene.eevee.gi_glossy_clamp = 5.3
scene.eevee.taa_samples = 0
scene.eevee.taa_render_samples = 1
scene.eevee.use_taa_reprojection = False
scene.eevee.volumetric_sample_distribution = 0.0
scene.eevee.light_threshold = 0.0
scene.view_settings.view_transform = 'Filmic'
bpy.context.view_layer.update()

